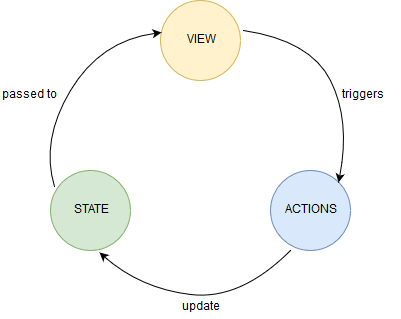

The diagram above was exported from draw.io. Its source (the exported page's mxGraphModel, read from the mxfile embedded in the PNG):
<mxGraphModel dx="1394" dy="737" grid="0" gridSize="10" guides="1" tooltips="1" connect="1" arrows="1" fold="1" page="1" pageScale="1" pageWidth="827" pageHeight="1169" math="0" shadow="0">
  <root>
    <mxCell id="0" />
    <mxCell id="1" parent="0" />
    <mxCell id="2" value="STATE" style="ellipse;whiteSpace=wrap;html=1;aspect=fixed;fillColor=#d5e8d4;strokeColor=#82b366;" vertex="1" parent="1">
      <mxGeometry x="240" y="190" width="80" height="80" as="geometry" />
    </mxCell>
    <mxCell id="3" value="VIEW" style="ellipse;whiteSpace=wrap;html=1;aspect=fixed;fillColor=#fff2cc;strokeColor=#d6b656;" vertex="1" parent="1">
      <mxGeometry x="350" y="20" width="80" height="80" as="geometry" />
    </mxCell>
    <mxCell id="4" value="ACTIONS" style="ellipse;whiteSpace=wrap;html=1;aspect=fixed;fillColor=#dae8fc;strokeColor=#6c8ebf;" vertex="1" parent="1">
      <mxGeometry x="460" y="190" width="80" height="80" as="geometry" />
    </mxCell>
    <mxCell id="5" value="" style="curved=1;endArrow=classic;html=1;entryX=0.013;entryY=0.4;entryDx=0;entryDy=0;exitX=0.05;exitY=0.2;exitDx=0;exitDy=0;exitPerimeter=0;entryPerimeter=0;" edge="1" source="2" target="3" parent="1">
      <mxGeometry width="50" height="50" relative="1" as="geometry">
        <mxPoint x="200" y="120" as="sourcePoint" />
        <mxPoint x="250" y="70" as="targetPoint" />
        <Array as="points">
          <mxPoint x="230" y="160" />
          <mxPoint x="290" y="60" />
        </Array>
      </mxGeometry>
    </mxCell>
    <mxCell id="6" value="" style="endArrow=classic;html=1;entryX=0.613;entryY=1.025;entryDx=0;entryDy=0;exitX=0.25;exitY=1;exitDx=0;exitDy=0;entryPerimeter=0;curved=1;exitPerimeter=0;" edge="1" source="4" target="2" parent="1">
      <mxGeometry width="50" height="50" relative="1" as="geometry">
        <mxPoint x="343.5" y="454" as="sourcePoint" />
        <mxPoint x="450.5" y="300" as="targetPoint" />
        <Array as="points">
          <mxPoint x="430" y="320" />
          <mxPoint x="330" y="308" />
        </Array>
      </mxGeometry>
    </mxCell>
    <mxCell id="7" value="" style="curved=1;endArrow=classic;html=1;entryX=1;entryY=0;entryDx=0;entryDy=0;exitX=1.038;exitY=0.375;exitDx=0;exitDy=0;exitPerimeter=0;" edge="1" source="3" target="4" parent="1">
      <mxGeometry width="50" height="50" relative="1" as="geometry">
        <mxPoint x="484" y="190" as="sourcePoint" />
        <mxPoint x="591" y="36" as="targetPoint" />
        <Array as="points">
          <mxPoint x="500" y="60" />
          <mxPoint x="540" y="140" />
        </Array>
      </mxGeometry>
    </mxCell>
    <mxCell id="8" value="passed to" style="text;html=1;resizable=0;points=[];autosize=1;align=left;verticalAlign=top;spacingTop=-4;" vertex="1" parent="1">
      <mxGeometry x="190" y="106" width="70" height="20" as="geometry" />
    </mxCell>
    <mxCell id="9" value="triggers" style="text;html=1;resizable=0;points=[];autosize=1;align=left;verticalAlign=top;spacingTop=-4;" vertex="1" parent="1">
      <mxGeometry x="530" y="106" width="60" height="20" as="geometry" />
    </mxCell>
    <mxCell id="10" value="update" style="text;html=1;resizable=0;points=[];autosize=1;align=left;verticalAlign=top;spacingTop=-4;" vertex="1" parent="1">
      <mxGeometry x="370" y="318" width="50" height="20" as="geometry" />
    </mxCell>
  </root>
</mxGraphModel>